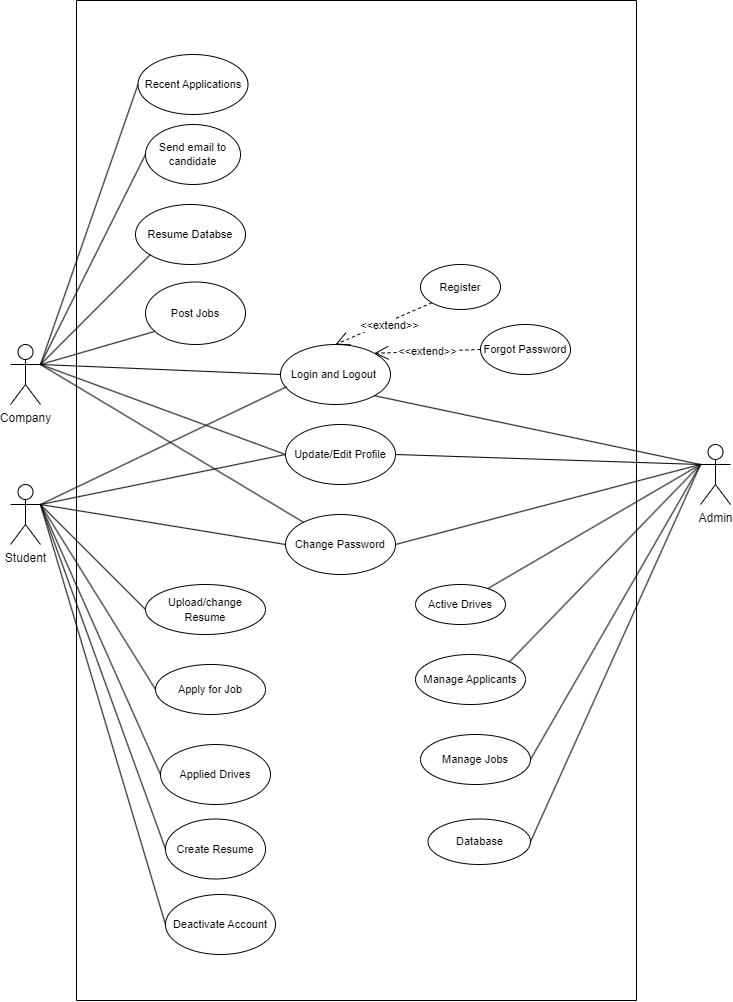

The diagram above was exported from draw.io. Its source (the exported page's mxGraphModel, read from the mxfile embedded in the PNG):
<mxGraphModel dx="1050" dy="573" grid="1" gridSize="10" guides="1" tooltips="1" connect="1" arrows="1" fold="1" page="1" pageScale="1" pageWidth="827" pageHeight="1169" math="0" shadow="0">
  <root>
    <mxCell id="0" />
    <mxCell id="1" parent="0" />
    <mxCell id="UzA1_al0KQM6OLIaLbAq-1" value="Company" style="shape=umlActor;verticalLabelPosition=bottom;verticalAlign=top;html=1;" parent="1" vertex="1">
      <mxGeometry x="54" y="424" width="30" height="60" as="geometry" />
    </mxCell>
    <mxCell id="UzA1_al0KQM6OLIaLbAq-2" value="Student" style="shape=umlActor;verticalLabelPosition=bottom;verticalAlign=top;html=1;" parent="1" vertex="1">
      <mxGeometry x="54" y="564" width="30" height="60" as="geometry" />
    </mxCell>
    <mxCell id="UzA1_al0KQM6OLIaLbAq-3" value="Admin&lt;br&gt;" style="shape=umlActor;verticalLabelPosition=bottom;verticalAlign=top;html=1;" parent="1" vertex="1">
      <mxGeometry x="744" y="524" width="30" height="60" as="geometry" />
    </mxCell>
    <mxCell id="UzA1_al0KQM6OLIaLbAq-7" value="&lt;font style=&quot;font-size: 11px;&quot;&gt;Login and Logout&amp;nbsp;&lt;/font&gt;" style="ellipse;whiteSpace=wrap;html=1;" parent="1" vertex="1">
      <mxGeometry x="324" y="424" width="110" height="60" as="geometry" />
    </mxCell>
    <mxCell id="UzA1_al0KQM6OLIaLbAq-8" value="&lt;font style=&quot;font-size: 11px;&quot;&gt;Update/Edit Profile&lt;/font&gt;" style="ellipse;whiteSpace=wrap;html=1;" parent="1" vertex="1">
      <mxGeometry x="329" y="504" width="110" height="60" as="geometry" />
    </mxCell>
    <mxCell id="UzA1_al0KQM6OLIaLbAq-9" value="&lt;font style=&quot;font-size: 11px;&quot;&gt;Change Password&lt;/font&gt;" style="ellipse;whiteSpace=wrap;html=1;" parent="1" vertex="1">
      <mxGeometry x="329" y="594" width="110" height="60" as="geometry" />
    </mxCell>
    <mxCell id="UzA1_al0KQM6OLIaLbAq-11" value="&lt;font style=&quot;font-size: 11px;&quot;&gt;Register&lt;/font&gt;" style="ellipse;whiteSpace=wrap;html=1;" parent="1" vertex="1">
      <mxGeometry x="464" y="344" width="80" height="45" as="geometry" />
    </mxCell>
    <mxCell id="UzA1_al0KQM6OLIaLbAq-12" value="&lt;font style=&quot;font-size: 11px;&quot;&gt;Upload/change Resume&lt;/font&gt;" style="ellipse;whiteSpace=wrap;html=1;" parent="1" vertex="1">
      <mxGeometry x="189" y="664" width="120" height="50" as="geometry" />
    </mxCell>
    <mxCell id="UzA1_al0KQM6OLIaLbAq-16" value="&lt;font style=&quot;font-size: 11px;&quot;&gt;Forgot Password&lt;/font&gt;" style="ellipse;whiteSpace=wrap;html=1;" parent="1" vertex="1">
      <mxGeometry x="524" y="404" width="90" height="50" as="geometry" />
    </mxCell>
    <mxCell id="UzA1_al0KQM6OLIaLbAq-21" value="&amp;lt;&amp;lt;extend&amp;gt;&amp;gt;" style="endArrow=open;endSize=12;dashed=1;html=1;rounded=0;labelBackgroundColor=default;strokeColor=default;fontFamily=Helvetica;fontSize=11;fontColor=default;shape=connector;entryX=0.5;entryY=0;entryDx=0;entryDy=0;exitX=0;exitY=1;exitDx=0;exitDy=0;" parent="1" source="UzA1_al0KQM6OLIaLbAq-11" target="UzA1_al0KQM6OLIaLbAq-7" edge="1">
      <mxGeometry x="-0.1116" y="3" width="160" relative="1" as="geometry">
        <mxPoint x="454" y="234" as="sourcePoint" />
        <mxPoint x="474" y="424" as="targetPoint" />
        <mxPoint y="1" as="offset" />
      </mxGeometry>
    </mxCell>
    <mxCell id="UzA1_al0KQM6OLIaLbAq-22" value="&amp;lt;&amp;lt;extend&amp;gt;&amp;gt;" style="endArrow=open;endSize=12;dashed=1;html=1;rounded=0;labelBackgroundColor=default;strokeColor=default;fontFamily=Helvetica;fontSize=11;fontColor=default;shape=connector;exitX=0;exitY=0.5;exitDx=0;exitDy=0;entryX=1;entryY=0;entryDx=0;entryDy=0;" parent="1" source="UzA1_al0KQM6OLIaLbAq-16" target="UzA1_al0KQM6OLIaLbAq-7" edge="1">
      <mxGeometry width="160" relative="1" as="geometry">
        <mxPoint x="314" y="424" as="sourcePoint" />
        <mxPoint x="474" y="424" as="targetPoint" />
      </mxGeometry>
    </mxCell>
    <mxCell id="UzA1_al0KQM6OLIaLbAq-24" value="Apply for Job" style="ellipse;whiteSpace=wrap;html=1;fontFamily=Helvetica;fontSize=11;fontColor=default;" parent="1" vertex="1">
      <mxGeometry x="199" y="744" width="110" height="50" as="geometry" />
    </mxCell>
    <mxCell id="UzA1_al0KQM6OLIaLbAq-25" value="Send email to candidate" style="ellipse;whiteSpace=wrap;html=1;fontFamily=Helvetica;fontSize=11;fontColor=default;" parent="1" vertex="1">
      <mxGeometry x="189" y="204" width="95" height="60" as="geometry" />
    </mxCell>
    <mxCell id="UzA1_al0KQM6OLIaLbAq-26" value="Applied Drives" style="ellipse;whiteSpace=wrap;html=1;fontFamily=Helvetica;fontSize=11;fontColor=default;" parent="1" vertex="1">
      <mxGeometry x="204" y="824" width="110" height="60" as="geometry" />
    </mxCell>
    <mxCell id="UzA1_al0KQM6OLIaLbAq-27" value="Deactivate Account" style="ellipse;whiteSpace=wrap;html=1;fontFamily=Helvetica;fontSize=11;fontColor=default;" parent="1" vertex="1">
      <mxGeometry x="209" y="974" width="110" height="60" as="geometry" />
    </mxCell>
    <mxCell id="UzA1_al0KQM6OLIaLbAq-28" value="Create Resume" style="ellipse;whiteSpace=wrap;html=1;fontFamily=Helvetica;fontSize=11;fontColor=default;" parent="1" vertex="1">
      <mxGeometry x="209" y="898.5" width="100" height="60" as="geometry" />
    </mxCell>
    <mxCell id="UzA1_al0KQM6OLIaLbAq-29" value="Post Jobs" style="ellipse;whiteSpace=wrap;html=1;fontFamily=Helvetica;fontSize=11;fontColor=default;" parent="1" vertex="1">
      <mxGeometry x="189" y="361.5" width="100" height="62.5" as="geometry" />
    </mxCell>
    <mxCell id="UzA1_al0KQM6OLIaLbAq-30" value="Resume Databse" style="ellipse;whiteSpace=wrap;html=1;fontFamily=Helvetica;fontSize=11;fontColor=default;" parent="1" vertex="1">
      <mxGeometry x="179" y="284" width="110" height="60" as="geometry" />
    </mxCell>
    <mxCell id="UzA1_al0KQM6OLIaLbAq-31" value="Recent Applications" style="ellipse;whiteSpace=wrap;html=1;fontFamily=Helvetica;fontSize=11;fontColor=default;" parent="1" vertex="1">
      <mxGeometry x="181.5" y="134" width="110" height="60" as="geometry" />
    </mxCell>
    <mxCell id="UzA1_al0KQM6OLIaLbAq-33" value="Active Drives" style="ellipse;whiteSpace=wrap;html=1;fontFamily=Helvetica;fontSize=11;fontColor=default;" parent="1" vertex="1">
      <mxGeometry x="459" y="664" width="90" height="40" as="geometry" />
    </mxCell>
    <mxCell id="UzA1_al0KQM6OLIaLbAq-34" value="Manage Applicants" style="ellipse;whiteSpace=wrap;html=1;fontFamily=Helvetica;fontSize=11;fontColor=default;" parent="1" vertex="1">
      <mxGeometry x="459" y="734" width="110" height="50" as="geometry" />
    </mxCell>
    <mxCell id="UzA1_al0KQM6OLIaLbAq-35" value="Manage Jobs" style="ellipse;whiteSpace=wrap;html=1;fontFamily=Helvetica;fontSize=11;fontColor=default;" parent="1" vertex="1">
      <mxGeometry x="464" y="814" width="110" height="50" as="geometry" />
    </mxCell>
    <mxCell id="UzA1_al0KQM6OLIaLbAq-36" value="Database" style="ellipse;whiteSpace=wrap;html=1;fontFamily=Helvetica;fontSize=11;fontColor=default;" parent="1" vertex="1">
      <mxGeometry x="471.5" y="898.5" width="102.5" height="45.5" as="geometry" />
    </mxCell>
    <mxCell id="UzA1_al0KQM6OLIaLbAq-40" style="edgeStyle=orthogonalEdgeStyle;shape=connector;rounded=0;orthogonalLoop=1;jettySize=auto;html=1;exitX=0.5;exitY=1;exitDx=0;exitDy=0;labelBackgroundColor=default;strokeColor=default;fontFamily=Helvetica;fontSize=11;fontColor=default;endArrow=classic;" parent="1" source="UzA1_al0KQM6OLIaLbAq-34" target="UzA1_al0KQM6OLIaLbAq-34" edge="1">
      <mxGeometry relative="1" as="geometry" />
    </mxCell>
    <mxCell id="UzA1_al0KQM6OLIaLbAq-44" value="" style="endArrow=none;html=1;rounded=0;labelBackgroundColor=default;strokeColor=default;fontFamily=Helvetica;fontSize=11;fontColor=default;shape=connector;exitX=1;exitY=0.3333333333333333;exitDx=0;exitDy=0;exitPerimeter=0;" parent="1" source="UzA1_al0KQM6OLIaLbAq-1" edge="1">
      <mxGeometry width="50" height="50" relative="1" as="geometry">
        <mxPoint x="284" y="494" as="sourcePoint" />
        <mxPoint x="198" y="411" as="targetPoint" />
      </mxGeometry>
    </mxCell>
    <mxCell id="UzA1_al0KQM6OLIaLbAq-45" value="" style="endArrow=none;html=1;rounded=0;labelBackgroundColor=default;strokeColor=default;fontFamily=Helvetica;fontSize=11;fontColor=default;shape=connector;exitX=1;exitY=0.3333333333333333;exitDx=0;exitDy=0;exitPerimeter=0;" parent="1" source="UzA1_al0KQM6OLIaLbAq-1" edge="1">
      <mxGeometry width="50" height="50" relative="1" as="geometry">
        <mxPoint x="284" y="284" as="sourcePoint" />
        <mxPoint x="194" y="334" as="targetPoint" />
      </mxGeometry>
    </mxCell>
    <mxCell id="UzA1_al0KQM6OLIaLbAq-46" value="" style="endArrow=none;html=1;rounded=0;labelBackgroundColor=default;strokeColor=default;fontFamily=Helvetica;fontSize=11;fontColor=default;shape=connector;entryX=0;entryY=0.5;entryDx=0;entryDy=0;" parent="1" target="UzA1_al0KQM6OLIaLbAq-25" edge="1">
      <mxGeometry width="50" height="50" relative="1" as="geometry">
        <mxPoint x="84" y="444" as="sourcePoint" />
        <mxPoint x="204" y="344" as="targetPoint" />
      </mxGeometry>
    </mxCell>
    <mxCell id="UzA1_al0KQM6OLIaLbAq-47" value="" style="endArrow=none;html=1;rounded=0;labelBackgroundColor=default;strokeColor=default;fontFamily=Helvetica;fontSize=11;fontColor=default;shape=connector;exitX=1;exitY=0.3333333333333333;exitDx=0;exitDy=0;exitPerimeter=0;entryX=0;entryY=0.5;entryDx=0;entryDy=0;" parent="1" source="UzA1_al0KQM6OLIaLbAq-1" target="UzA1_al0KQM6OLIaLbAq-31" edge="1">
      <mxGeometry width="50" height="50" relative="1" as="geometry">
        <mxPoint x="104" y="464" as="sourcePoint" />
        <mxPoint x="214" y="354" as="targetPoint" />
      </mxGeometry>
    </mxCell>
    <mxCell id="UzA1_al0KQM6OLIaLbAq-48" value="" style="endArrow=none;html=1;rounded=0;labelBackgroundColor=default;strokeColor=default;fontFamily=Helvetica;fontSize=11;fontColor=default;shape=connector;entryX=0;entryY=0.5;entryDx=0;entryDy=0;" parent="1" target="UzA1_al0KQM6OLIaLbAq-7" edge="1">
      <mxGeometry width="50" height="50" relative="1" as="geometry">
        <mxPoint x="84" y="444" as="sourcePoint" />
        <mxPoint x="224" y="364" as="targetPoint" />
      </mxGeometry>
    </mxCell>
    <mxCell id="UzA1_al0KQM6OLIaLbAq-49" value="" style="endArrow=none;html=1;rounded=0;labelBackgroundColor=default;strokeColor=default;fontFamily=Helvetica;fontSize=11;fontColor=default;shape=connector;entryX=0;entryY=0.5;entryDx=0;entryDy=0;" parent="1" target="UzA1_al0KQM6OLIaLbAq-8" edge="1">
      <mxGeometry width="50" height="50" relative="1" as="geometry">
        <mxPoint x="84" y="444" as="sourcePoint" />
        <mxPoint x="234" y="374" as="targetPoint" />
      </mxGeometry>
    </mxCell>
    <mxCell id="UzA1_al0KQM6OLIaLbAq-50" value="" style="endArrow=none;html=1;rounded=0;labelBackgroundColor=default;strokeColor=default;fontFamily=Helvetica;fontSize=11;fontColor=default;shape=connector;" parent="1" target="UzA1_al0KQM6OLIaLbAq-9" edge="1">
      <mxGeometry width="50" height="50" relative="1" as="geometry">
        <mxPoint x="84" y="444" as="sourcePoint" />
        <mxPoint x="339" y="544" as="targetPoint" />
      </mxGeometry>
    </mxCell>
    <mxCell id="UzA1_al0KQM6OLIaLbAq-51" value="" style="endArrow=none;html=1;rounded=0;labelBackgroundColor=default;strokeColor=default;fontFamily=Helvetica;fontSize=11;fontColor=default;shape=connector;entryX=0;entryY=0.3333333333333333;entryDx=0;entryDy=0;entryPerimeter=0;exitX=1;exitY=1;exitDx=0;exitDy=0;" parent="1" source="UzA1_al0KQM6OLIaLbAq-7" target="UzA1_al0KQM6OLIaLbAq-3" edge="1">
      <mxGeometry width="50" height="50" relative="1" as="geometry">
        <mxPoint x="454" y="474" as="sourcePoint" />
        <mxPoint x="349" y="554" as="targetPoint" />
      </mxGeometry>
    </mxCell>
    <mxCell id="UzA1_al0KQM6OLIaLbAq-52" value="" style="endArrow=none;html=1;rounded=0;labelBackgroundColor=default;strokeColor=default;fontFamily=Helvetica;fontSize=11;fontColor=default;shape=connector;exitX=1;exitY=0.5;exitDx=0;exitDy=0;entryX=0;entryY=0.3333333333333333;entryDx=0;entryDy=0;entryPerimeter=0;" parent="1" source="UzA1_al0KQM6OLIaLbAq-8" target="UzA1_al0KQM6OLIaLbAq-3" edge="1">
      <mxGeometry width="50" height="50" relative="1" as="geometry">
        <mxPoint x="114" y="474" as="sourcePoint" />
        <mxPoint x="694" y="514" as="targetPoint" />
      </mxGeometry>
    </mxCell>
    <mxCell id="UzA1_al0KQM6OLIaLbAq-53" value="" style="endArrow=none;html=1;rounded=0;labelBackgroundColor=default;strokeColor=default;fontFamily=Helvetica;fontSize=11;fontColor=default;shape=connector;exitX=1;exitY=0.5;exitDx=0;exitDy=0;entryX=0;entryY=0.3333333333333333;entryDx=0;entryDy=0;entryPerimeter=0;" parent="1" source="UzA1_al0KQM6OLIaLbAq-9" target="UzA1_al0KQM6OLIaLbAq-3" edge="1">
      <mxGeometry width="50" height="50" relative="1" as="geometry">
        <mxPoint x="124" y="484" as="sourcePoint" />
        <mxPoint x="684" y="514" as="targetPoint" />
      </mxGeometry>
    </mxCell>
    <mxCell id="UzA1_al0KQM6OLIaLbAq-54" value="" style="endArrow=none;html=1;rounded=0;labelBackgroundColor=default;strokeColor=default;fontFamily=Helvetica;fontSize=11;fontColor=default;shape=connector;entryX=0.056;entryY=0.705;entryDx=0;entryDy=0;exitX=1;exitY=0.3333333333333333;exitDx=0;exitDy=0;exitPerimeter=0;entryPerimeter=0;" parent="1" source="UzA1_al0KQM6OLIaLbAq-2" target="UzA1_al0KQM6OLIaLbAq-7" edge="1">
      <mxGeometry width="50" height="50" relative="1" as="geometry">
        <mxPoint x="134" y="494" as="sourcePoint" />
        <mxPoint x="379" y="584" as="targetPoint" />
      </mxGeometry>
    </mxCell>
    <mxCell id="UzA1_al0KQM6OLIaLbAq-56" value="" style="endArrow=none;html=1;rounded=0;labelBackgroundColor=default;strokeColor=default;fontFamily=Helvetica;fontSize=11;fontColor=default;shape=connector;entryX=0;entryY=0.5;entryDx=0;entryDy=0;" parent="1" target="UzA1_al0KQM6OLIaLbAq-8" edge="1">
      <mxGeometry width="50" height="50" relative="1" as="geometry">
        <mxPoint x="84" y="584" as="sourcePoint" />
        <mxPoint x="340" y="476" as="targetPoint" />
      </mxGeometry>
    </mxCell>
    <mxCell id="UzA1_al0KQM6OLIaLbAq-57" value="" style="endArrow=none;html=1;rounded=0;labelBackgroundColor=default;strokeColor=default;fontFamily=Helvetica;fontSize=11;fontColor=default;shape=connector;entryX=0;entryY=0.5;entryDx=0;entryDy=0;exitX=1;exitY=0.3333333333333333;exitDx=0;exitDy=0;exitPerimeter=0;" parent="1" source="UzA1_al0KQM6OLIaLbAq-2" target="UzA1_al0KQM6OLIaLbAq-9" edge="1">
      <mxGeometry width="50" height="50" relative="1" as="geometry">
        <mxPoint x="94" y="604" as="sourcePoint" />
        <mxPoint x="350" y="486" as="targetPoint" />
      </mxGeometry>
    </mxCell>
    <mxCell id="UzA1_al0KQM6OLIaLbAq-58" value="" style="endArrow=none;html=1;rounded=0;labelBackgroundColor=default;strokeColor=default;fontFamily=Helvetica;fontSize=11;fontColor=default;shape=connector;entryX=0;entryY=0.5;entryDx=0;entryDy=0;" parent="1" target="UzA1_al0KQM6OLIaLbAq-12" edge="1">
      <mxGeometry width="50" height="50" relative="1" as="geometry">
        <mxPoint x="84" y="584" as="sourcePoint" />
        <mxPoint x="360" y="496" as="targetPoint" />
      </mxGeometry>
    </mxCell>
    <mxCell id="UzA1_al0KQM6OLIaLbAq-59" value="" style="endArrow=none;html=1;rounded=0;labelBackgroundColor=default;strokeColor=default;fontFamily=Helvetica;fontSize=11;fontColor=default;shape=connector;entryX=0;entryY=0.5;entryDx=0;entryDy=0;" parent="1" target="UzA1_al0KQM6OLIaLbAq-24" edge="1">
      <mxGeometry width="50" height="50" relative="1" as="geometry">
        <mxPoint x="84" y="584" as="sourcePoint" />
        <mxPoint x="370" y="506" as="targetPoint" />
      </mxGeometry>
    </mxCell>
    <mxCell id="UzA1_al0KQM6OLIaLbAq-60" value="" style="endArrow=none;html=1;rounded=0;labelBackgroundColor=default;strokeColor=default;fontFamily=Helvetica;fontSize=11;fontColor=default;shape=connector;entryX=0;entryY=0.5;entryDx=0;entryDy=0;exitX=1;exitY=0.3333333333333333;exitDx=0;exitDy=0;exitPerimeter=0;" parent="1" source="UzA1_al0KQM6OLIaLbAq-2" target="UzA1_al0KQM6OLIaLbAq-26" edge="1">
      <mxGeometry width="50" height="50" relative="1" as="geometry">
        <mxPoint x="134" y="634" as="sourcePoint" />
        <mxPoint x="380" y="516" as="targetPoint" />
      </mxGeometry>
    </mxCell>
    <mxCell id="UzA1_al0KQM6OLIaLbAq-61" value="" style="endArrow=none;html=1;rounded=0;labelBackgroundColor=default;strokeColor=default;fontFamily=Helvetica;fontSize=11;fontColor=default;shape=connector;entryX=0;entryY=0.5;entryDx=0;entryDy=0;exitX=1;exitY=0.3333333333333333;exitDx=0;exitDy=0;exitPerimeter=0;" parent="1" source="UzA1_al0KQM6OLIaLbAq-2" target="UzA1_al0KQM6OLIaLbAq-28" edge="1">
      <mxGeometry width="50" height="50" relative="1" as="geometry">
        <mxPoint x="144" y="644" as="sourcePoint" />
        <mxPoint x="390" y="526" as="targetPoint" />
      </mxGeometry>
    </mxCell>
    <mxCell id="UzA1_al0KQM6OLIaLbAq-62" value="" style="endArrow=none;html=1;rounded=0;labelBackgroundColor=default;strokeColor=default;fontFamily=Helvetica;fontSize=11;fontColor=default;shape=connector;entryX=0;entryY=0.5;entryDx=0;entryDy=0;" parent="1" target="UzA1_al0KQM6OLIaLbAq-27" edge="1">
      <mxGeometry width="50" height="50" relative="1" as="geometry">
        <mxPoint x="84" y="584" as="sourcePoint" />
        <mxPoint x="400" y="536" as="targetPoint" />
      </mxGeometry>
    </mxCell>
    <mxCell id="UzA1_al0KQM6OLIaLbAq-63" value="" style="endArrow=none;html=1;rounded=0;labelBackgroundColor=default;strokeColor=default;fontFamily=Helvetica;fontSize=11;fontColor=default;shape=connector;entryX=0;entryY=0.3333333333333333;entryDx=0;entryDy=0;entryPerimeter=0;" parent="1" source="UzA1_al0KQM6OLIaLbAq-33" target="UzA1_al0KQM6OLIaLbAq-3" edge="1">
      <mxGeometry width="50" height="50" relative="1" as="geometry">
        <mxPoint x="449" y="634" as="sourcePoint" />
        <mxPoint x="684" y="514" as="targetPoint" />
      </mxGeometry>
    </mxCell>
    <mxCell id="UzA1_al0KQM6OLIaLbAq-64" value="" style="endArrow=none;html=1;rounded=0;labelBackgroundColor=default;strokeColor=default;fontFamily=Helvetica;fontSize=11;fontColor=default;shape=connector;exitX=1;exitY=0;exitDx=0;exitDy=0;entryX=0;entryY=0.3333333333333333;entryDx=0;entryDy=0;entryPerimeter=0;" parent="1" source="UzA1_al0KQM6OLIaLbAq-34" target="UzA1_al0KQM6OLIaLbAq-3" edge="1">
      <mxGeometry width="50" height="50" relative="1" as="geometry">
        <mxPoint x="459" y="644" as="sourcePoint" />
        <mxPoint x="684" y="514" as="targetPoint" />
      </mxGeometry>
    </mxCell>
    <mxCell id="UzA1_al0KQM6OLIaLbAq-65" style="edgeStyle=orthogonalEdgeStyle;shape=connector;rounded=0;orthogonalLoop=1;jettySize=auto;html=1;exitX=0.5;exitY=1;exitDx=0;exitDy=0;labelBackgroundColor=default;strokeColor=default;fontFamily=Helvetica;fontSize=11;fontColor=default;endArrow=classic;" parent="1" source="UzA1_al0KQM6OLIaLbAq-34" target="UzA1_al0KQM6OLIaLbAq-34" edge="1">
      <mxGeometry relative="1" as="geometry" />
    </mxCell>
    <mxCell id="UzA1_al0KQM6OLIaLbAq-66" value="" style="endArrow=none;html=1;rounded=0;labelBackgroundColor=default;strokeColor=default;fontFamily=Helvetica;fontSize=11;fontColor=default;shape=connector;exitX=1;exitY=0.5;exitDx=0;exitDy=0;entryX=0;entryY=0.3333333333333333;entryDx=0;entryDy=0;entryPerimeter=0;" parent="1" source="UzA1_al0KQM6OLIaLbAq-35" target="UzA1_al0KQM6OLIaLbAq-3" edge="1">
      <mxGeometry width="50" height="50" relative="1" as="geometry">
        <mxPoint x="563" y="751" as="sourcePoint" />
        <mxPoint x="754" y="554" as="targetPoint" />
      </mxGeometry>
    </mxCell>
    <mxCell id="UzA1_al0KQM6OLIaLbAq-67" value="" style="endArrow=none;html=1;rounded=0;labelBackgroundColor=default;strokeColor=default;fontFamily=Helvetica;fontSize=11;fontColor=default;shape=connector;exitX=1;exitY=0.5;exitDx=0;exitDy=0;entryX=0;entryY=0.3333333333333333;entryDx=0;entryDy=0;entryPerimeter=0;" parent="1" source="UzA1_al0KQM6OLIaLbAq-36" target="UzA1_al0KQM6OLIaLbAq-3" edge="1">
      <mxGeometry width="50" height="50" relative="1" as="geometry">
        <mxPoint x="573" y="761" as="sourcePoint" />
        <mxPoint x="764" y="564" as="targetPoint" />
      </mxGeometry>
    </mxCell>
    <mxCell id="msOVUABxaEeSP4TMndi0-1" value="" style="endArrow=none;html=1;rounded=0;" parent="1" edge="1">
      <mxGeometry width="50" height="50" relative="1" as="geometry">
        <mxPoint x="120" y="1080" as="sourcePoint" />
        <mxPoint x="120" y="1080" as="targetPoint" />
        <Array as="points">
          <mxPoint x="120" y="80" />
          <mxPoint x="680" y="80" />
          <mxPoint x="680" y="1080" />
        </Array>
      </mxGeometry>
    </mxCell>
  </root>
</mxGraphModel>